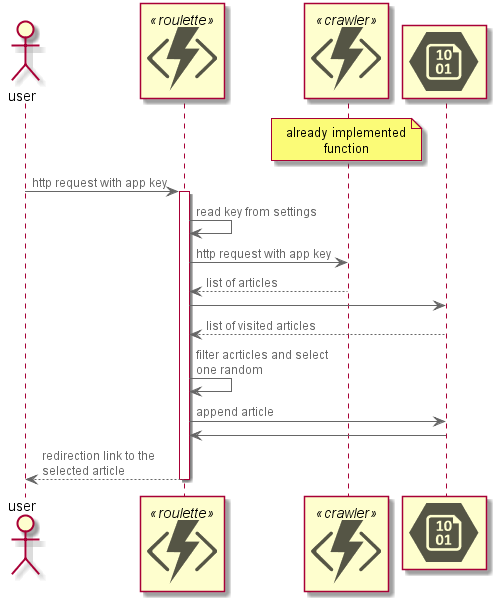

The diagram above was rendered by PlantUML. Its source (embedded in the PNG):
@startuml

skinparam linetype polyline

!define AzurePuml https://raw.githubusercontent.com/RicardoNiepel/Azure-PlantUML/release/2-1/dist
!includeurl AzurePuml/AzureCommon.puml
!includeurl AzurePuml/Storage/AzureBlobStorage.puml 
!includeurl AzurePuml/Compute/AzureFunction.puml

'AzureFunction(rouletteFunctionS, "Eric Lippert's blog roulette", "HTTP Trigger")
'AzureFunction(crawlerFunctionS, "Eric Lippert's blog articles crawler", "HTTP Trigger")
'AzureBlobStorage(visitedArticlesS, "Visited articles", "as function binding")

actor user
participant "<$AzureFunction>" as rouletteFunction << roulette >>
participant "<$AzureFunction>" as crawlerFunction << crawler >>
participant "<$AzureBlobStorage>" as visitedArticles
note over crawlerFunction
  already implemented
  function
end note

user -> rouletteFunction: http request with app key
activate rouletteFunction

rouletteFunction -> rouletteFunction: read key from settings
rouletteFunction -> crawlerFunction: http request with app key
crawlerFunction --> rouletteFunction: list of articles
rouletteFunction -> visitedArticles
visitedArticles --> rouletteFunction: list of visited articles
rouletteFunction -> rouletteFunction: filter acrticles and select one random
rouletteFunction -> visitedArticles: append article
visitedArticles -> rouletteFunction
rouletteFunction --> user: redirection link to the selected article
deactivate rouletteFunction

@enduml